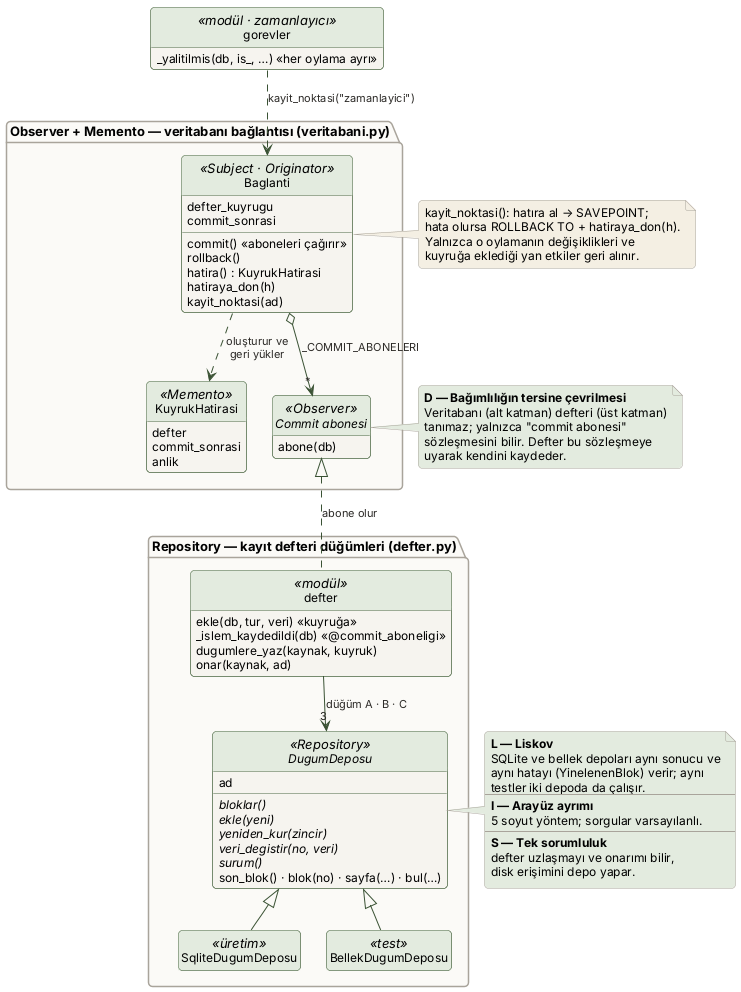

The diagram above was rendered by PlantUML. Its source (embedded in the PNG):
@startuml 3_kayit_defteri
!include ../_stil.iuml
skinparam nodesep 26
skinparam ranksep 40
skinparam NoteFontSize 12
hide empty members

class gorevler <<modül · zamanlayıcı>> {
  _yalitilmis(db, is_, …) «her oylama ayrı»
}

package "Observer + Memento — veritabanı bağlantısı (veritabani.py)" {
  class Baglanti <<Subject · Originator>> {
    defter_kuyrugu
    commit_sonrasi
    commit() «aboneleri çağırır»
    rollback()
    hatira() : KuyrukHatirasi
    hatiraya_don(h)
    kayit_noktasi(ad)
  }
  interface "Commit abonesi" as Abone <<Observer>> {
    abone(db)
  }
  class KuyrukHatirasi <<Memento>> {
    defter
    commit_sonrasi
    anlik
  }
  Baglanti o--> "*" Abone : _COMMIT_ABONELERI
  Baglanti ..> KuyrukHatirasi : oluşturur ve\ngeri yükler
  KuyrukHatirasi -[hidden]right- Abone
}

package "Repository — kayıt defteri düğümleri (defter.py)" {
  class defter <<modül>> {
    ekle(db, tur, veri) «kuyruğa»
    _islem_kaydedildi(db) «@commit_aboneligi»
    dugumlere_yaz(kaynak, kuyruk)
    onar(kaynak, ad)
  }
  abstract class DugumDeposu <<Repository>> {
    ad
    {abstract} bloklar()
    {abstract} ekle(yeni)
    {abstract} yeniden_kur(zincir)
    {abstract} veri_degistir(no, veri)
    {abstract} surum()
    son_blok() · blok(no) · sayfa(…) · bul(…)
  }
  class SqliteDugumDeposu <<üretim>>
  class BellekDugumDeposu <<test>>
  defter --> "3" DugumDeposu : düğüm A · B · C
  DugumDeposu <|-- SqliteDugumDeposu
  DugumDeposu <|-- BellekDugumDeposu
}

gorevler ..> Baglanti : kayit_noktasi("zamanlayici")
Abone <|.. defter : abone olur

note right of Baglanti #F4EFE3
  kayit_noktasi(): hatıra al → SAVEPOINT;
  hata olursa ROLLBACK TO + hatiraya_don(h).
  Yalnızca o oylamanın değişiklikleri ve
  kuyruğa eklediği yan etkiler geri alınır.
end note

note right of Abone #E3EBDF
  <b>D — Bağımlılığın tersine çevrilmesi</b>
  Veritabanı (alt katman) defteri (üst katman)
  tanımaz; yalnızca "commit abonesi"
  sözleşmesini bilir. Defter bu sözleşmeye
  uyarak kendini kaydeder.
end note

note right of DugumDeposu #E3EBDF
  <b>L — Liskov</b>
  SQLite ve bellek depoları aynı sonucu ve
  aynı hatayı (YinelenenBlok) verir; aynı
  testler iki depoda da çalışır.
  ----
  <b>I — Arayüz ayrımı</b>
  5 soyut yöntem; sorgular varsayılanlı.
  ----
  <b>S — Tek sorumluluk</b>
  defter uzlaşmayı ve onarımı bilir,
  disk erişimini depo yapar.
end note
@enduml